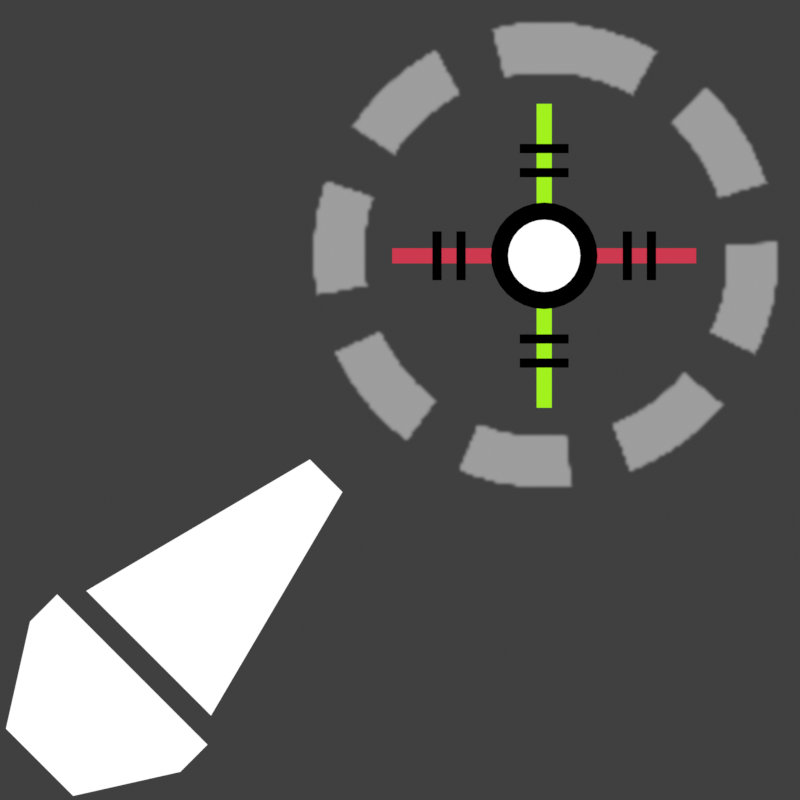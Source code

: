 # Source: OriginMode.blend  (saved by Blender 3.1.7; exported with 4.5.12 LTS)
import bpy
from mathutils import Matrix  # noqa: F401  (used for matrix-valued properties, if any)

bpy.ops.wm.read_factory_settings(use_empty=True)
scene = bpy.context.scene
scene.name = 'Scene'

# ---- collections
col_collection = bpy.data.collections.new('Collection'); scene.collection.children.link(col_collection)
col_collection_2 = bpy.data.collections.new('Collection 2'); scene.collection.children.link(col_collection_2)

# ---- images (referenced by path relative to the original .blend; pixels are not part of the script)
import os
ASSET_DIR = os.environ.get("B2B_ASSET_DIR", "")  # directory of the original .blend (textures are referenced by path, not embedded)
HERE = os.path.dirname(os.path.abspath(__file__))  # packed textures are extracted next to this script under _unpacked/

def load_image(name, relpath, width, height, colorspace="sRGB"):
    """Load a texture the original file referenced (path relative to the .blend, or extracted next to this script)."""
    p = next((c for c in (os.path.join(HERE, relpath), os.path.join(ASSET_DIR, relpath)) if relpath and os.path.exists(c)), "")
    if p:
        img = bpy.data.images.load(p, check_existing=True)
        img.name = name
    else:  # same state as the original file: an image datablock whose file is absent (Cycles renders it pink)
        img = bpy.data.images.new(name, width, height)
        img.source = "FILE"
        img.filepath = "//" + (relpath or name)
    img.colorspace_settings.name = colorspace
    return img
img_areamode_png = load_image('AreaMode.png', '_unpacked/AreaMode.1294b5bb.png', 256, 256, 'sRGB')

# ---- materials (node trees are filled in below, after node groups)
mat_white = bpy.data.materials.new('White')
mat_white.use_transparent_shadow = False
mat_white_001 = bpy.data.materials.new('White.001')
mat_white_001.use_transparent_shadow = False
mat_white_002 = bpy.data.materials.new('White.002')
mat_white_002.use_transparent_shadow = False
mat_material_001 = bpy.data.materials.new('Material.001')
mat_material_001.use_transparent_shadow = False
mat_white_003 = bpy.data.materials.new('White.003')
mat_white_003.use_transparent_shadow = False

# ---- material node trees
mat_white.use_nodes = True; mat_white.node_tree.nodes.clear()
_N = mat_white.node_tree.nodes; _L = mat_white.node_tree.links
n0 = _N.new('ShaderNodeOutputMaterial'); n0.name = 'Material Output'; n0.location = (300, 300)
n1 = _N.new('ShaderNodeEmission'); n1.name = 'Emission'; n1.location = (143, 276)
_L.new(n1.outputs[0], n0.inputs[0])
n0.is_active_output = True
mat_white_001.use_nodes = True; mat_white_001.node_tree.nodes.clear()
_N = mat_white_001.node_tree.nodes; _L = mat_white_001.node_tree.links
n0 = _N.new('ShaderNodeOutputMaterial'); n0.name = 'Material Output'; n0.location = (300, 300)
n1 = _N.new('ShaderNodeEmission'); n1.name = 'Emission'; n1.location = (143, 276)
n1.inputs[0].default_value = (0.3591, 0.885, 0.0128, 1.0)
_L.new(n1.outputs[0], n0.inputs[0])
n0.is_active_output = True
mat_white_002.use_nodes = True; mat_white_002.node_tree.nodes.clear()
_N = mat_white_002.node_tree.nodes; _L = mat_white_002.node_tree.links
n0 = _N.new('ShaderNodeOutputMaterial'); n0.name = 'Material Output'; n0.location = (300, 300)
n1 = _N.new('ShaderNodeEmission'); n1.name = 'Emission'; n1.location = (143, 276)
n1.inputs[0].default_value = (0.6105, 0.04092, 0.07819, 1.0)
_L.new(n1.outputs[0], n0.inputs[0])
n0.is_active_output = True
mat_material_001.use_nodes = True; mat_material_001.node_tree.nodes.clear()
_N = mat_material_001.node_tree.nodes; _L = mat_material_001.node_tree.links
n0 = _N.new('ShaderNodeOutputMaterial'); n0.name = 'Material Output'; n0.location = (1000, 280)
n1 = _N.new('ShaderNodeSeparateColor'); n1.name = 'Separate RGB'; n1.location = (-140, 260)
n2 = _N.new('ShaderNodeMath'); n2.name = 'Math'; n2.location = (60, 260)
n2.operation = 'SUBTRACT'
n2.use_clamp = True
n3 = _N.new('ShaderNodeTexImage'); n3.name = 'Image Texture'; n3.location = (-520, 200)
n3.image = img_areamode_png
n3.interpolation = 'Smart'
n4 = _N.new('ShaderNodeMixShader'); n4.name = 'Mix Shader'; n4.location = (780, 280)
n5 = _N.new('ShaderNodeMath'); n5.name = 'Math.001'; n5.location = (240, 300)
n5.operation = 'SUBTRACT'
n5.use_clamp = True
n6 = _N.new('ShaderNodeValToRGB'); n6.name = 'ColorRamp'; n6.location = (420, 260)
while len(n6.color_ramp.elements) > 1: n6.color_ramp.elements.remove(n6.color_ramp.elements[-1])
n6.color_ramp.elements[0].position = 0.0; n6.color_ramp.elements[0].color = (0.0, 0.0, 0.0, 1.0)
_e = n6.color_ramp.elements.new(0.6591); _e.color = (1.0, 1.0, 1.0, 1.0)
n7 = _N.new('ShaderNodeBsdfTransparent'); n7.name = 'Transparent BSDF'; n7.location = (580, 40)
n8 = _N.new('ShaderNodeEmission'); n8.name = 'Emission'; n8.location = (580, -40)
n8.inputs[0].default_value = (0.521, 0.521, 0.521, 1.0)
_L.new(n3.outputs[0], n1.inputs[0])
_L.new(n1.outputs[2], n2.inputs[0])
_L.new(n1.outputs[1], n2.inputs[1])
_L.new(n2.outputs[0], n5.inputs[0])
_L.new(n1.outputs[0], n5.inputs[1])
_L.new(n4.outputs[0], n0.inputs[0])
_L.new(n5.outputs[0], n6.inputs[0])
_L.new(n8.outputs[0], n4.inputs[2])
_L.new(n6.outputs[0], n4.inputs[0])
_L.new(n7.outputs[0], n4.inputs[1])
n0.is_active_output = True
mat_white_003.use_nodes = True; mat_white_003.node_tree.nodes.clear()
_N = mat_white_003.node_tree.nodes; _L = mat_white_003.node_tree.links
n0 = _N.new('ShaderNodeOutputMaterial'); n0.name = 'Material Output'; n0.location = (300, 300)
n1 = _N.new('ShaderNodeEmission'); n1.name = 'Emission'; n1.location = (143, 276)
n1.inputs[0].default_value = (0.3591, 0.885, 0.0128, 1.0)
_L.new(n1.outputs[0], n0.inputs[0])
n0.is_active_output = True

# ---- world
world_world = bpy.data.worlds.new('World'); scene.world = world_world
world_world.use_nodes = True; world_world.node_tree.nodes.clear()
_N = world_world.node_tree.nodes; _L = world_world.node_tree.links
n0 = _N.new('ShaderNodeOutputWorld'); n0.name = 'World Output'; n0.location = (300, 300)
n1 = _N.new('ShaderNodeBackground'); n1.name = 'Background'; n1.location = (10, 300)
n1.inputs[0].default_value = (0.05088, 0.05088, 0.05088, 1.0)
_L.new(n1.outputs[0], n0.inputs[0])
n0.is_active_output = True
world_world.color = (0.05088, 0.05088, 0.05088)
world_world.use_sun_shadow = False
world_world.sun_shadow_jitter_overblur = 0.0

# ---- cameras
cam_camera_001 = bpy.data.cameras.new('Camera.001')
cam_camera_001.type = 'ORTHO'
cam_camera_001.ortho_scale = 2.0

# ---- meshes
me_cube_006 = bpy.data.meshes.new('Cube.006')
me_cube_006.from_pydata([(-0.4908, -4.188, -0.4908), (-0.4908, -4.188, 0.4908), (-1.097, -2.833, -1.097), (-1.097, -2.833, 1.097), (0.4908, -4.188, -0.4908), (0.4908, -4.188, 0.4908), (1.097, -2.833, -1.097), (1.097, -2.833, 1.097), (-1.097, -3.23, -1.093), (-1.097, -3.23, 1.093), (1.097, -3.23, -1.093), (1.097, -3.23, 1.093), (-0.9106, -2.596, -0.9106), (-0.9106, -2.596, 0.9106), (-0.2379, -0.005179, -0.2379), (-0.2379, -0.005179, 0.2379), (0.9106, -2.596, -0.9106), (0.9106, -2.596, 0.9106), (0.2379, -0.005179, -0.2379), (0.2379, -0.005179, 0.2379)], [], [(8, 9, 3, 2), (2, 3, 7, 6), (10, 11, 5, 4), (4, 5, 1, 0), (8, 10, 4, 0), (11, 9, 1, 5), (7, 3, 9, 11), (2, 6, 10, 8), (6, 7, 11, 10), (0, 1, 9, 8), (12, 13, 15, 14), (14, 15, 19, 18), (18, 19, 17, 16), (16, 17, 13, 12), (14, 18, 16, 12), (19, 15, 13, 17)])
_uv = me_cube_006.uv_layers.new(name='UVMap')
_uv.uv.foreach_set('vector', [0.375, 0.125, 0.625, 0.125, 0.625, 0.25, 0.375, 0.25, 0.375, 0.25, 0.625, 0.25, 0.625, 0.5, 0.375, 0.5, 0.375, 0.625, 0.625, 0.625, 0.625, 0.75, 0.375, 0.75, 0.375, 0.75, 0.625, 0.75, 0.625, 1.0, 0.375, 1.0, 0.125, 0.625, 0.375, 0.625, 0.375, 0.75, 0.125, 0.75, 0.625, 0.625, 0.875, 0.625, 0.875, 0.75, 0.625, 0.75, 0.625, 0.5, 0.875, 0.5, 0.875, 0.625, 0.625, 0.625, 0.125, 0.5, 0.375, 0.5, 0.375, 0.625, 0.125, 0.625, 0.375, 0.5, 0.625, 0.5, 0.625, 0.625, 0.375, 0.625, 0.375, 0.0, 0.625, 0.0, 0.625, 0.125, 0.375, 0.125, 0.375, 0.0, 0.625, 0.0, 0.625, 0.25, 0.375, 0.25, 0.375, 0.25, 0.625, 0.25, 0.625, 0.5, 0.375, 0.5, 0.375, 0.5, 0.625, 0.5, 0.625, 0.75, 0.375, 0.75, 0.375, 0.75, 0.625, 0.75, 0.625, 1.0, 0.375, 1.0, 0.125, 0.5, 0.375, 0.5, 0.375, 0.75, 0.125, 0.75, 0.625, 0.5, 0.875, 0.5, 0.875, 0.75, 0.625, 0.75])
me_cube_006.materials.append(mat_white)
me_cube_006.use_remesh_fix_poles = True
me_cube_006.use_remesh_preserve_attributes = False
me_cube_006.update()
me_circle = bpy.data.meshes.new('Circle')
me_circle.from_pydata([(0.0, 1.0, 0.0), (-0.1951, 0.9808, 0.0), (-0.3827, 0.9239, 0.0), (-0.5556, 0.8315, 0.0), (-0.7071, 0.7071, 0.0), (-0.8315, 0.5556, 0.0), (-0.9239, 0.3827, 0.0), (-0.9808, 0.1951, 0.0), (-1.0, -4.371e-08, 0.0), (-0.9808, -0.1951, 0.0), (-0.9239, -0.3827, 0.0), (-0.8315, -0.5556, 0.0), (-0.7071, -0.7071, 0.0), (-0.5556, -0.8315, 0.0), (-0.3827, -0.9239, 0.0), (-0.1951, -0.9808, 0.0), (8.742e-08, -1.0, 0.0), (0.1951, -0.9808, 0.0), (0.3827, -0.9239, 0.0), (0.5556, -0.8315, 0.0), (0.7071, -0.7071, 0.0), (0.8315, -0.5556, 0.0), (0.9239, -0.3827, 0.0), (0.9808, -0.1951, 0.0), (1.0, 1.192e-08, 0.0), (0.9808, 0.1951, 0.0), (0.9239, 0.3827, 0.0), (0.8315, 0.5556, 0.0), (0.7071, 0.7071, 0.0), (0.5556, 0.8315, 0.0), (0.3827, 0.9239, 0.0), (0.1951, 0.9808, 0.0)], [], [(1, 2, 3, 4, 5, 6, 7, 8, 9, 10, 11, 12, 13, 14, 15, 16, 17, 18, 19, 20, 21, 22, 23, 24, 25, 26, 27, 28, 29, 30, 31, 0)])
_uv = me_circle.uv_layers.new(name='UVMap')
_uv.uv.foreach_set('vector', [0.0, 0.0, 0.0, 0.0, 0.0, 0.0, 0.0, 0.0, 0.0, 0.0, 0.0, 0.0, 0.0, 0.0, 0.0, 0.0, 0.0, 0.0, 0.0, 0.0, 0.0, 0.0, 0.0, 0.0, 0.0, 0.0, 0.0, 0.0, 0.0, 0.0, 0.0, 0.0, 0.0, 0.0, 0.0, 0.0, 0.0, 0.0, 0.0, 0.0, 0.0, 0.0, 0.0, 0.0, 0.0, 0.0, 0.0, 0.0, 0.0, 0.0, 0.0, 0.0, 0.0, 0.0, 0.0, 0.0, 0.0, 0.0, 0.0, 0.0, 0.0, 0.0, 0.0, 0.0])
me_circle.materials.append(mat_white)
me_circle.use_remesh_fix_poles = True
me_circle.use_remesh_preserve_attributes = False
me_circle.update()
me_cube_007 = bpy.data.meshes.new('Cube.007')
me_cube_007.from_pydata([(-1.0, -1.0, -1.0), (-1.0, -1.0, 1.0), (-1.0, 1.0, -1.0), (-1.0, 1.0, 1.0), (1.0, -1.0, -1.0), (1.0, -1.0, 1.0), (1.0, 1.0, -1.0), (1.0, 1.0, 1.0)], [], [(0, 1, 3, 2), (2, 3, 7, 6), (6, 7, 5, 4), (4, 5, 1, 0), (2, 6, 4, 0), (7, 3, 1, 5)])
_uv = me_cube_007.uv_layers.new(name='UVMap')
_uv.uv.foreach_set('vector', [0.375, 0.0, 0.625, 0.0, 0.625, 0.25, 0.375, 0.25, 0.375, 0.25, 0.625, 0.25, 0.625, 0.5, 0.375, 0.5, 0.375, 0.5, 0.625, 0.5, 0.625, 0.75, 0.375, 0.75, 0.375, 0.75, 0.625, 0.75, 0.625, 1.0, 0.375, 1.0, 0.125, 0.5, 0.375, 0.5, 0.375, 0.75, 0.125, 0.75, 0.625, 0.5, 0.875, 0.5, 0.875, 0.75, 0.625, 0.75])
me_cube_007.materials.append(mat_white_001)
me_cube_007.use_remesh_fix_poles = True
me_cube_007.use_remesh_preserve_attributes = False
me_cube_007.update()
me_cube_008 = bpy.data.meshes.new('Cube.008')
me_cube_008.from_pydata([(-1.0, -1.0, -1.0), (-1.0, -1.0, 1.0), (-1.0, 1.0, -1.0), (-1.0, 1.0, 1.0), (1.0, -1.0, -1.0), (1.0, -1.0, 1.0), (1.0, 1.0, -1.0), (1.0, 1.0, 1.0)], [], [(0, 1, 3, 2), (2, 3, 7, 6), (6, 7, 5, 4), (4, 5, 1, 0), (2, 6, 4, 0), (7, 3, 1, 5)])
_uv = me_cube_008.uv_layers.new(name='UVMap')
_uv.uv.foreach_set('vector', [0.375, 0.0, 0.625, 0.0, 0.625, 0.25, 0.375, 0.25, 0.375, 0.25, 0.625, 0.25, 0.625, 0.5, 0.375, 0.5, 0.375, 0.5, 0.625, 0.5, 0.625, 0.75, 0.375, 0.75, 0.375, 0.75, 0.625, 0.75, 0.625, 1.0, 0.375, 1.0, 0.125, 0.5, 0.375, 0.5, 0.375, 0.75, 0.125, 0.75, 0.625, 0.5, 0.875, 0.5, 0.875, 0.75, 0.625, 0.75])
me_cube_008.materials.append(mat_white_002)
me_cube_008.use_remesh_fix_poles = True
me_cube_008.use_remesh_preserve_attributes = False
me_cube_008.update()
me_plane_001 = bpy.data.meshes.new('Plane.001')
me_plane_001.from_pydata([(-1.0, -1.0, 0.0), (1.0, -1.0, 0.0), (-1.0, 1.0, 0.0), (1.0, 1.0, 0.0)], [], [(0, 1, 3, 2)])
_uv = me_plane_001.uv_layers.new(name='UVMap')
_uv.uv.foreach_set('vector', [0.0, 0.0, 1.0, 0.0, 1.0, 1.0, 0.0, 1.0])
me_plane_001.materials.append(mat_material_001)
me_plane_001.use_remesh_fix_poles = True
me_plane_001.use_remesh_preserve_attributes = False
me_plane_001.update()
me_cylinder_002 = bpy.data.meshes.new('Cylinder.002')
me_cylinder_002.from_pydata([(0.0, 1.0, -1.0), (0.0, 1.0, 1.0), (0.1951, 0.9808, -1.0), (0.1951, 0.9808, 1.0), (0.3827, 0.9239, -1.0), (0.3827, 0.9239, 1.0), (0.5556, 0.8315, -1.0), (0.5556, 0.8315, 1.0), (0.7071, 0.7071, -1.0), (0.7071, 0.7071, 1.0), (0.8315, 0.5556, -1.0), (0.8315, 0.5556, 1.0), (0.9239, 0.3827, -1.0), (0.9239, 0.3827, 1.0), (0.9808, 0.1951, -1.0), (0.9808, 0.1951, 1.0), (1.0, -4.371e-08, -1.0), (1.0, -4.371e-08, 1.0), (0.9808, -0.1951, -1.0), (0.9808, -0.1951, 1.0), (0.9239, -0.3827, -1.0), (0.9239, -0.3827, 1.0), (0.8315, -0.5556, -1.0), (0.8315, -0.5556, 1.0), (0.7071, -0.7071, -1.0), (0.7071, -0.7071, 1.0), (0.5556, -0.8315, -1.0), (0.5556, -0.8315, 1.0), (0.3827, -0.9239, -1.0), (0.3827, -0.9239, 1.0), (0.1951, -0.9808, -1.0), (0.1951, -0.9808, 1.0), (-8.742e-08, -1.0, -1.0), (-8.742e-08, -1.0, 1.0), (-0.1951, -0.9808, -1.0), (-0.1951, -0.9808, 1.0), (-0.3827, -0.9239, -1.0), (-0.3827, -0.9239, 1.0), (-0.5556, -0.8315, -1.0), (-0.5556, -0.8315, 1.0), (-0.7071, -0.7071, -1.0), (-0.7071, -0.7071, 1.0), (-0.8315, -0.5556, -1.0), (-0.8315, -0.5556, 1.0), (-0.9239, -0.3827, -1.0), (-0.9239, -0.3827, 1.0), (-0.9808, -0.1951, -1.0), (-0.9808, -0.1951, 1.0), (-1.0, 1.192e-08, -1.0), (-1.0, 1.192e-08, 1.0), (-0.9808, 0.1951, -1.0), (-0.9808, 0.1951, 1.0), (-0.9239, 0.3827, -1.0), (-0.9239, 0.3827, 1.0), (-0.8315, 0.5556, -1.0), (-0.8315, 0.5556, 1.0), (-0.7071, 0.7071, -1.0), (-0.7071, 0.7071, 1.0), (-0.5556, 0.8315, -1.0), (-0.5556, 0.8315, 1.0), (-0.3827, 0.9239, -1.0), (-0.3827, 0.9239, 1.0), (-0.1951, 0.9808, -1.0), (-0.1951, 0.9808, 1.0)], [], [(0, 1, 3, 2), (2, 3, 5, 4), (4, 5, 7, 6), (6, 7, 9, 8), (8, 9, 11, 10), (10, 11, 13, 12), (12, 13, 15, 14), (14, 15, 17, 16), (16, 17, 19, 18), (18, 19, 21, 20), (20, 21, 23, 22), (22, 23, 25, 24), (24, 25, 27, 26), (26, 27, 29, 28), (28, 29, 31, 30), (30, 31, 33, 32), (32, 33, 35, 34), (34, 35, 37, 36), (36, 37, 39, 38), (38, 39, 41, 40), (40, 41, 43, 42), (42, 43, 45, 44), (44, 45, 47, 46), (46, 47, 49, 48), (48, 49, 51, 50), (50, 51, 53, 52), (52, 53, 55, 54), (54, 55, 57, 56), (56, 57, 59, 58), (58, 59, 61, 60), (3, 1, 63, 61, 59, 57, 55, 53, 51, 49, 47, 45, 43, 41, 39, 37, 35, 33, 31, 29, 27, 25, 23, 21, 19, 17, 15, 13, 11, 9, 7, 5), (60, 61, 63, 62), (62, 63, 1, 0), (0, 2, 4, 6, 8, 10, 12, 14, 16, 18, 20, 22, 24, 26, 28, 30, 32, 34, 36, 38, 40, 42, 44, 46, 48, 50, 52, 54, 56, 58, 60, 62)])
_uv = me_cylinder_002.uv_layers.new(name='UVMap')
_uv.uv.foreach_set('vector', [1.0, 0.5, 1.0, 1.0, 0.9688, 1.0, 0.9688, 0.5, 0.9688, 0.5, 0.9688, 1.0, 0.9375, 1.0, 0.9375, 0.5, 0.9375, 0.5, 0.9375, 1.0, 0.9062, 1.0, 0.9062, 0.5, 0.9062, 0.5, 0.9062, 1.0, 0.875, 1.0, 0.875, 0.5, 0.875, 0.5, 0.875, 1.0, 0.8438, 1.0, 0.8438, 0.5, 0.8438, 0.5, 0.8438, 1.0, 0.8125, 1.0, 0.8125, 0.5, 0.8125, 0.5, 0.8125, 1.0, 0.7812, 1.0, 0.7812, 0.5, 0.7812, 0.5, 0.7812, 1.0, 0.75, 1.0, 0.75, 0.5, 0.75, 0.5, 0.75, 1.0, 0.7188, 1.0, 0.7188, 0.5, 0.7188, 0.5, 0.7188, 1.0, 0.6875, 1.0, 0.6875, 0.5, 0.6875, 0.5, 0.6875, 1.0, 0.6562, 1.0, 0.6562, 0.5, 0.6562, 0.5, 0.6562, 1.0, 0.625, 1.0, 0.625, 0.5, 0.625, 0.5, 0.625, 1.0, 0.5938, 1.0, 0.5938, 0.5, 0.5938, 0.5, 0.5938, 1.0, 0.5625, 1.0, 0.5625, 0.5, 0.5625, 0.5, 0.5625, 1.0, 0.5312, 1.0, 0.5312, 0.5, 0.5312, 0.5, 0.5312, 1.0, 0.5, 1.0, 0.5, 0.5, 0.5, 0.5, 0.5, 1.0, 0.4688, 1.0, 0.4688, 0.5, 0.4688, 0.5, 0.4688, 1.0, 0.4375, 1.0, 0.4375, 0.5, 0.4375, 0.5, 0.4375, 1.0, 0.4062, 1.0, 0.4062, 0.5, 0.4062, 0.5, 0.4062, 1.0, 0.375, 1.0, 0.375, 0.5, 0.375, 0.5, 0.375, 1.0, 0.3438, 1.0, 0.3438, 0.5, 0.3438, 0.5, 0.3438, 1.0, 0.3125, 1.0, 0.3125, 0.5, 0.3125, 0.5, 0.3125, 1.0, 0.2812, 1.0, 0.2812, 0.5, 0.2812, 0.5, 0.2812, 1.0, 0.25, 1.0, 0.25, 0.5, 0.25, 0.5, 0.25, 1.0, 0.2188, 1.0, 0.2188, 0.5, 0.2188, 0.5, 0.2188, 1.0, 0.1875, 1.0, 0.1875, 0.5, 0.1875, 0.5, 0.1875, 1.0, 0.1562, 1.0, 0.1562, 0.5, 0.1562, 0.5, 0.1562, 1.0, 0.125, 1.0, 0.125, 0.5, 0.125, 0.5, 0.125, 1.0, 0.09375, 1.0, 0.09375, 0.5, 0.09375, 0.5, 0.09375, 1.0, 0.0625, 1.0, 0.0625, 0.5, 0.2968, 0.4854, 0.25, 0.49, 0.2032, 0.4854, 0.1582, 0.4717, 0.1167, 0.4496, 0.08029, 0.4197, 0.05045, 0.3833, 0.02827, 0.3418, 0.01461, 0.2968, 0.01, 0.25, 0.01461, 0.2032, 0.02827, 0.1582, 0.05045, 0.1167, 0.08029, 0.08029, 0.1167, 0.05045, 0.1582, 0.02827, 0.2032, 0.01461, 0.25, 0.01, 0.2968, 0.01461, 0.3418, 0.02827, 0.3833, 0.05045, 0.4197, 0.08029, 0.4496, 0.1167, 0.4717, 0.1582, 0.4854, 0.2032, 0.49, 0.25, 0.4854, 0.2968, 0.4717, 0.3418, 0.4496, 0.3833, 0.4197, 0.4197, 0.3833, 0.4496, 0.3418, 0.4717, 0.0625, 0.5, 0.0625, 1.0, 0.03125, 1.0, 0.03125, 0.5, 0.03125, 0.5, 0.03125, 1.0, 0.0, 1.0, 0.0, 0.5, 0.75, 0.49, 0.7968, 0.4854, 0.8418, 0.4717, 0.8833, 0.4496, 0.9197, 0.4197, 0.9496, 0.3833, 0.9717, 0.3418, 0.9854, 0.2968, 0.99, 0.25, 0.9854, 0.2032, 0.9717, 0.1582, 0.9496, 0.1167, 0.9197, 0.08029, 0.8833, 0.05045, 0.8418, 0.02827, 0.7968, 0.01461, 0.75, 0.01, 0.7032, 0.01461, 0.6582, 0.02827, 0.6167, 0.05045, 0.5803, 0.08029, 0.5504, 0.1167, 0.5283, 0.1582, 0.5146, 0.2032, 0.51, 0.25, 0.5146, 0.2968, 0.5283, 0.3418, 0.5504, 0.3833, 0.5803, 0.4197, 0.6167, 0.4496, 0.6582, 0.4717, 0.7032, 0.4854])
me_cylinder_002.use_remesh_fix_poles = True
me_cylinder_002.use_remesh_preserve_attributes = False
me_cylinder_002.update()
me_cube_010 = bpy.data.meshes.new('Cube.010')
me_cube_010.from_pydata([(-1.0, -1.0, -1.0), (-1.0, -1.0, 1.0), (-1.0, 1.0, -1.0), (-1.0, 1.0, 1.0), (1.0, -1.0, -1.0), (1.0, -1.0, 1.0), (1.0, 1.0, -1.0), (1.0, 1.0, 1.0)], [], [(0, 1, 3, 2), (2, 3, 7, 6), (6, 7, 5, 4), (4, 5, 1, 0), (2, 6, 4, 0), (7, 3, 1, 5)])
_uv = me_cube_010.uv_layers.new(name='UVMap')
_uv.uv.foreach_set('vector', [0.375, 0.0, 0.625, 0.0, 0.625, 0.25, 0.375, 0.25, 0.375, 0.25, 0.625, 0.25, 0.625, 0.5, 0.375, 0.5, 0.375, 0.5, 0.625, 0.5, 0.625, 0.75, 0.375, 0.75, 0.375, 0.75, 0.625, 0.75, 0.625, 1.0, 0.375, 1.0, 0.125, 0.5, 0.375, 0.5, 0.375, 0.75, 0.125, 0.75, 0.625, 0.5, 0.875, 0.5, 0.875, 0.75, 0.625, 0.75])
me_cube_010.materials.append(mat_white_003)
me_cube_010.use_remesh_fix_poles = True
me_cube_010.use_remesh_preserve_attributes = False
me_cube_010.update()

# ---- objects
ob_camera = bpy.data.objects.new('Camera', cam_camera_001)
ob_cube_001 = bpy.data.objects.new('Cube.001', me_cube_006)
ob_circle = bpy.data.objects.new('Circle', me_circle)
ob_cube = bpy.data.objects.new('Cube', me_cube_007)
ob_cube_002 = bpy.data.objects.new('Cube.002', me_cube_008)
ob_plane = bpy.data.objects.new('Plane', me_plane_001)
ob_cylinder = bpy.data.objects.new('Cylinder', me_cylinder_002)
ob_cube_004 = bpy.data.objects.new('Cube.004', me_cube_010)

# ---- transforms, parenting, visibility, modifiers, constraints
ob_camera.location = (0.0, 0.0, 1.0)
ob_camera.lineart.crease_threshold = 0.0
ob_cube_001.location = (-0.1837, -0.1883, 0.0)
ob_cube_001.rotation_euler = (0.0, -0.0, -0.7854)
ob_cube_001.scale = (0.2423, 0.2423, 0.05044)
ob_circle.location = (0.3605, 0.3605, 0.08145)
ob_circle.scale = (0.09028, 0.09028, 0.09028)
ob_cube.location = (0.3605, 0.3605, -0.04536)
ob_cube.scale = (0.01899, 0.38, 0.03771)
ob_cube_002.location = (0.3605, 0.3605, -0.04536)
ob_cube_002.rotation_euler = (0.0, -0.0, 1.571)
ob_cube_002.scale = (0.01899, 0.38, 0.03771)
ob_plane.location = (0.0, 0.0, -0.5888)
ob_cylinder.location = (0.3605, 0.3605, -0.08926)
ob_cylinder.rotation_euler = (0.0, 0.0, 0.7854)
ob_cylinder.scale = (0.1333, 0.1333, 0.1333)
ob_cube_004.location = (0.5684, 0.3605, -0.04536)
ob_cube_004.scale = (0.01157, 0.06108, 0.04954)
_m = ob_cube_004.modifiers.new('Array', 'ARRAY')
_m.relative_offset_displace = (2.6, 0.0, 0.0)
_m = ob_cube_004.modifiers.new('Mirror', 'MIRROR')
_m.use_axis = (True, True, False)
_m.mirror_object = ob_cylinder

# ---- collection membership
col_collection.objects.link(ob_camera)
col_collection.objects.link(ob_cube_001)
col_collection.objects.link(ob_circle)
col_collection.objects.link(ob_cube)
col_collection.objects.link(ob_cube_002)
col_collection.objects.link(ob_plane)
col_collection_2.objects.link(ob_cylinder)
col_collection_2.objects.link(ob_cube_004)
def _layer_coll(name, lc=None):
    lc = lc or bpy.context.view_layer.layer_collection
    for c in lc.children:
        if c.name == name: return c
        r = _layer_coll(name, c)
        if r: return r
_layer_coll('Collection 2').holdout = True

# ---- scene / render settings (as saved in the file)
scene.camera = ob_camera
scene.frame_start = 1; scene.frame_end = 250; scene.frame_set(1)
scene.render.engine = 'BLENDER_EEVEE_NEXT'
scene.render.resolution_x = 256
scene.render.resolution_y = 256
scene.render.film_transparent = True
scene.cycles.use_denoising = False
scene.cycles.sampling_pattern = 'TABULATED_SOBOL'
scene.cycles.use_light_tree = False
scene.view_settings.view_transform = 'Standard'
bpy.context.view_layer.update()
